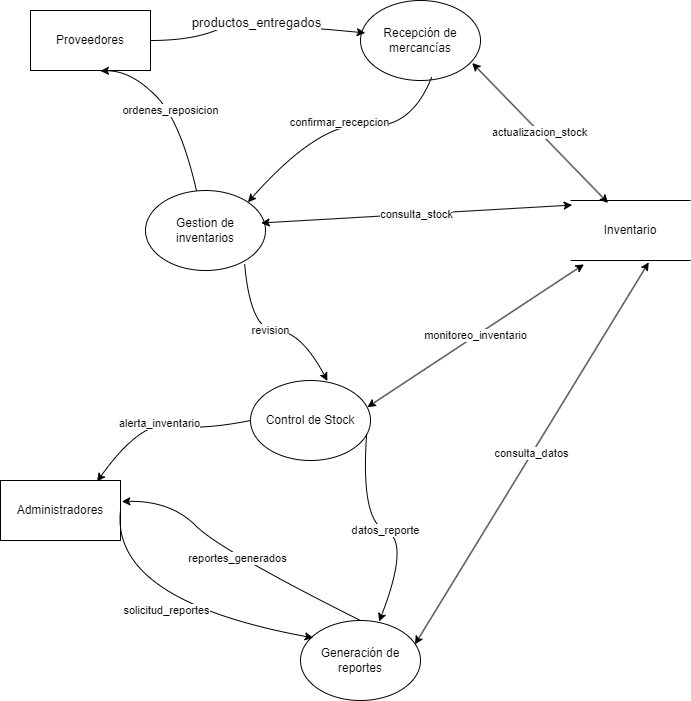

The diagram above was exported from draw.io. Its source (the exported page's mxGraphModel, read from the mxfile embedded in the PNG):
<mxGraphModel dx="959" dy="448" grid="1" gridSize="10" guides="1" tooltips="1" connect="1" arrows="1" fold="1" page="1" pageScale="1" pageWidth="850" pageHeight="1100" math="0" shadow="0">
  <root>
    <mxCell id="0" />
    <mxCell id="1" parent="0" />
    <mxCell id="VSpGNa9DzjQD1iIyELzG-2" value="Inventario" style="shape=partialRectangle;whiteSpace=wrap;html=1;left=0;right=0;fillColor=none;" parent="1" vertex="1">
      <mxGeometry x="630" y="310" width="120" height="60" as="geometry" />
    </mxCell>
    <mxCell id="VSpGNa9DzjQD1iIyELzG-3" value="Proveedores" style="rounded=0;whiteSpace=wrap;html=1;" parent="1" vertex="1">
      <mxGeometry x="90" y="120" width="120" height="60" as="geometry" />
    </mxCell>
    <mxCell id="VSpGNa9DzjQD1iIyELzG-4" value="Administradores" style="rounded=0;whiteSpace=wrap;html=1;" parent="1" vertex="1">
      <mxGeometry x="60" y="590" width="120" height="60" as="geometry" />
    </mxCell>
    <mxCell id="VSpGNa9DzjQD1iIyELzG-6" value="Recepción de mercancías" style="ellipse;whiteSpace=wrap;html=1;" parent="1" vertex="1">
      <mxGeometry x="420" y="110" width="120" height="80" as="geometry" />
    </mxCell>
    <mxCell id="VSpGNa9DzjQD1iIyELzG-7" value="Gestion de inventarios" style="ellipse;whiteSpace=wrap;html=1;" parent="1" vertex="1">
      <mxGeometry x="205" y="300" width="120" height="80" as="geometry" />
    </mxCell>
    <mxCell id="VSpGNa9DzjQD1iIyELzG-8" value="Control de Stock" style="ellipse;whiteSpace=wrap;html=1;" parent="1" vertex="1">
      <mxGeometry x="310" y="490" width="120" height="80" as="geometry" />
    </mxCell>
    <mxCell id="VSpGNa9DzjQD1iIyELzG-9" value="Generación de reportes" style="ellipse;whiteSpace=wrap;html=1;" parent="1" vertex="1">
      <mxGeometry x="360" y="730" width="120" height="80" as="geometry" />
    </mxCell>
    <mxCell id="VSpGNa9DzjQD1iIyELzG-11" value="productos_entregados" style="curved=1;endArrow=classic;html=1;rounded=0;entryX=0.039;entryY=0.406;entryDx=0;entryDy=0;entryPerimeter=0;strokeWidth=1;fontSize=13;exitX=1;exitY=0.5;exitDx=0;exitDy=0;" parent="1" source="VSpGNa9DzjQD1iIyELzG-3" target="VSpGNa9DzjQD1iIyELzG-6" edge="1">
      <mxGeometry width="50" height="50" relative="1" as="geometry">
        <mxPoint x="170" y="130" as="sourcePoint" />
        <mxPoint x="220" y="80" as="targetPoint" />
        <Array as="points">
          <mxPoint x="210" y="150" />
          <mxPoint x="250" y="150" />
          <mxPoint x="300" y="130" />
        </Array>
      </mxGeometry>
    </mxCell>
    <mxCell id="VSpGNa9DzjQD1iIyELzG-12" value="ordenes_reposicion" style="curved=1;endArrow=classic;html=1;rounded=0;entryX=0.583;entryY=1.007;entryDx=0;entryDy=0;entryPerimeter=0;" parent="1" source="VSpGNa9DzjQD1iIyELzG-7" target="VSpGNa9DzjQD1iIyELzG-3" edge="1">
      <mxGeometry width="50" height="50" relative="1" as="geometry">
        <mxPoint x="190" y="230" as="sourcePoint" />
        <mxPoint x="240" y="180" as="targetPoint" />
        <Array as="points">
          <mxPoint x="240" y="230" />
          <mxPoint x="190" y="180" />
        </Array>
      </mxGeometry>
    </mxCell>
    <mxCell id="VSpGNa9DzjQD1iIyELzG-13" value="solicitud_reportes" style="curved=1;endArrow=classic;html=1;rounded=0;exitX=1;exitY=0.5;exitDx=0;exitDy=0;entryX=0.106;entryY=0.217;entryDx=0;entryDy=0;entryPerimeter=0;" parent="1" source="VSpGNa9DzjQD1iIyELzG-4" target="VSpGNa9DzjQD1iIyELzG-9" edge="1">
      <mxGeometry width="50" height="50" relative="1" as="geometry">
        <mxPoint x="230" y="730" as="sourcePoint" />
        <mxPoint x="280" y="680" as="targetPoint" />
        <Array as="points">
          <mxPoint x="170" y="710" />
        </Array>
      </mxGeometry>
    </mxCell>
    <mxCell id="VSpGNa9DzjQD1iIyELzG-14" value="reportes_generados" style="curved=1;endArrow=classic;html=1;rounded=0;exitX=0.5;exitY=0;exitDx=0;exitDy=0;entryX=1.011;entryY=0.35;entryDx=0;entryDy=0;entryPerimeter=0;" parent="1" source="VSpGNa9DzjQD1iIyELzG-9" target="VSpGNa9DzjQD1iIyELzG-4" edge="1">
      <mxGeometry width="50" height="50" relative="1" as="geometry">
        <mxPoint x="230" y="660" as="sourcePoint" />
        <mxPoint x="280" y="610" as="targetPoint" />
        <Array as="points">
          <mxPoint x="280" y="660" />
          <mxPoint x="230" y="610" />
        </Array>
      </mxGeometry>
    </mxCell>
    <mxCell id="VSpGNa9DzjQD1iIyELzG-15" value="alerta_inventario" style="curved=1;endArrow=classic;html=1;rounded=0;exitX=0;exitY=0.5;exitDx=0;exitDy=0;entryX=0.805;entryY=0.018;entryDx=0;entryDy=0;entryPerimeter=0;" parent="1" source="VSpGNa9DzjQD1iIyELzG-8" target="VSpGNa9DzjQD1iIyELzG-4" edge="1">
      <mxGeometry width="50" height="50" relative="1" as="geometry">
        <mxPoint x="210" y="555" as="sourcePoint" />
        <mxPoint x="260" y="505" as="targetPoint" />
        <Array as="points">
          <mxPoint x="260" y="540" />
          <mxPoint x="200" y="530" />
        </Array>
      </mxGeometry>
    </mxCell>
    <mxCell id="VSpGNa9DzjQD1iIyELzG-16" value="actualizacion_stock" style="endArrow=classic;startArrow=classic;html=1;rounded=0;entryX=0.931;entryY=0.781;entryDx=0;entryDy=0;entryPerimeter=0;exitX=0.313;exitY=0.041;exitDx=0;exitDy=0;exitPerimeter=0;" parent="1" source="VSpGNa9DzjQD1iIyELzG-2" target="VSpGNa9DzjQD1iIyELzG-6" edge="1">
      <mxGeometry width="50" height="50" relative="1" as="geometry">
        <mxPoint x="480" y="310" as="sourcePoint" />
        <mxPoint x="530" y="260" as="targetPoint" />
      </mxGeometry>
    </mxCell>
    <mxCell id="VSpGNa9DzjQD1iIyELzG-17" value="consulta_stock" style="endArrow=classic;startArrow=classic;html=1;rounded=0;entryX=0.014;entryY=0.076;entryDx=0;entryDy=0;entryPerimeter=0;exitX=0.964;exitY=0.406;exitDx=0;exitDy=0;exitPerimeter=0;" parent="1" source="VSpGNa9DzjQD1iIyELzG-7" target="VSpGNa9DzjQD1iIyELzG-2" edge="1">
      <mxGeometry width="50" height="50" relative="1" as="geometry">
        <mxPoint x="410" y="350" as="sourcePoint" />
        <mxPoint x="460" y="300" as="targetPoint" />
      </mxGeometry>
    </mxCell>
    <mxCell id="VSpGNa9DzjQD1iIyELzG-18" value="monitoreo_inventario" style="endArrow=classic;startArrow=classic;html=1;rounded=0;entryX=0.112;entryY=1.064;entryDx=0;entryDy=0;entryPerimeter=0;exitX=0.974;exitY=0.333;exitDx=0;exitDy=0;exitPerimeter=0;" parent="1" source="VSpGNa9DzjQD1iIyELzG-8" target="VSpGNa9DzjQD1iIyELzG-2" edge="1">
      <mxGeometry width="50" height="50" relative="1" as="geometry">
        <mxPoint x="480" y="400" as="sourcePoint" />
        <mxPoint x="530" y="350" as="targetPoint" />
      </mxGeometry>
    </mxCell>
    <mxCell id="VSpGNa9DzjQD1iIyELzG-19" value="consulta_datos" style="endArrow=classic;startArrow=classic;html=1;rounded=0;entryX=0.652;entryY=1.03;entryDx=0;entryDy=0;entryPerimeter=0;exitX=0.954;exitY=0.298;exitDx=0;exitDy=0;exitPerimeter=0;" parent="1" source="VSpGNa9DzjQD1iIyELzG-9" target="VSpGNa9DzjQD1iIyELzG-2" edge="1">
      <mxGeometry width="50" height="50" relative="1" as="geometry">
        <mxPoint x="480" y="580" as="sourcePoint" />
        <mxPoint x="530" y="530" as="targetPoint" />
      </mxGeometry>
    </mxCell>
    <mxCell id="VSpGNa9DzjQD1iIyELzG-20" value="confirmar_recepcion" style="curved=1;endArrow=classic;html=1;rounded=0;exitX=0.592;exitY=0.962;exitDx=0;exitDy=0;exitPerimeter=0;entryX=1;entryY=0;entryDx=0;entryDy=0;" parent="1" source="VSpGNa9DzjQD1iIyELzG-6" target="VSpGNa9DzjQD1iIyELzG-7" edge="1">
      <mxGeometry width="50" height="50" relative="1" as="geometry">
        <mxPoint x="480" y="310" as="sourcePoint" />
        <mxPoint x="530" y="260" as="targetPoint" />
        <Array as="points">
          <mxPoint x="470" y="240" />
          <mxPoint x="380" y="230" />
        </Array>
      </mxGeometry>
    </mxCell>
    <mxCell id="VSpGNa9DzjQD1iIyELzG-21" value="revision" style="curved=1;endArrow=classic;html=1;rounded=0;exitX=0.826;exitY=0.915;exitDx=0;exitDy=0;exitPerimeter=0;entryX=0.641;entryY=0.005;entryDx=0;entryDy=0;entryPerimeter=0;" parent="1" source="VSpGNa9DzjQD1iIyELzG-7" target="VSpGNa9DzjQD1iIyELzG-8" edge="1">
      <mxGeometry width="50" height="50" relative="1" as="geometry">
        <mxPoint x="390" y="430" as="sourcePoint" />
        <mxPoint x="440" y="380" as="targetPoint" />
        <Array as="points">
          <mxPoint x="310" y="440" />
          <mxPoint x="360" y="440" />
        </Array>
      </mxGeometry>
    </mxCell>
    <mxCell id="VSpGNa9DzjQD1iIyELzG-22" value="datos_reporte" style="curved=1;endArrow=classic;html=1;rounded=0;exitX=0.968;exitY=0.669;exitDx=0;exitDy=0;exitPerimeter=0;entryX=0.655;entryY=0.014;entryDx=0;entryDy=0;entryPerimeter=0;" parent="1" source="VSpGNa9DzjQD1iIyELzG-8" target="VSpGNa9DzjQD1iIyELzG-9" edge="1">
      <mxGeometry width="50" height="50" relative="1" as="geometry">
        <mxPoint x="420" y="660" as="sourcePoint" />
        <mxPoint x="470" y="610" as="targetPoint" />
        <Array as="points">
          <mxPoint x="420" y="630" />
          <mxPoint x="470" y="650" />
        </Array>
      </mxGeometry>
    </mxCell>
  </root>
</mxGraphModel>